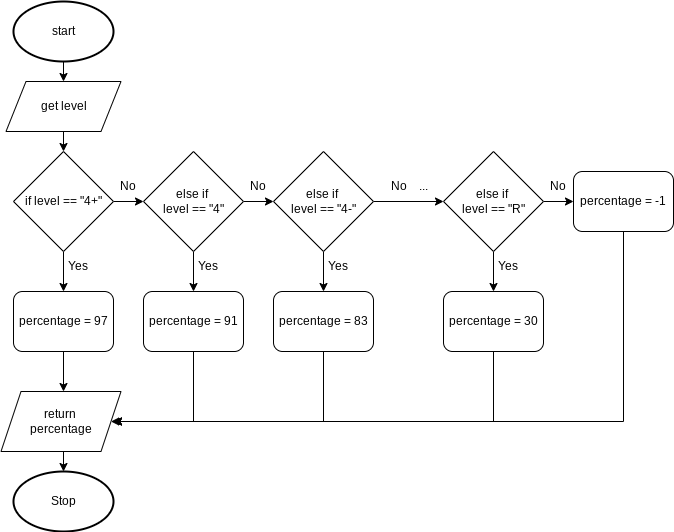

The diagram above was exported from draw.io. Its source (the exported page's mxGraphModel, read from the mxfile embedded in the PNG):
<mxGraphModel dx="594" dy="529" grid="1" gridSize="10" guides="1" tooltips="1" connect="1" arrows="1" fold="1" page="1" pageScale="1" pageWidth="827" pageHeight="1169" math="0" shadow="0">
  <root>
    <mxCell id="0" />
    <mxCell id="1" parent="0" />
    <mxCell id="55" style="edgeStyle=none;html=1;exitX=0.5;exitY=1;exitDx=0;exitDy=0;exitPerimeter=0;entryX=0.5;entryY=0;entryDx=0;entryDy=0;" parent="1" source="2" target="54" edge="1">
      <mxGeometry relative="1" as="geometry" />
    </mxCell>
    <mxCell id="2" value="start" style="strokeWidth=2;html=1;shape=mxgraph.flowchart.start_1;whiteSpace=wrap;" parent="1" vertex="1">
      <mxGeometry x="50" y="10" width="100" height="60" as="geometry" />
    </mxCell>
    <mxCell id="11" value="Stop" style="strokeWidth=2;html=1;shape=mxgraph.flowchart.start_1;whiteSpace=wrap;" parent="1" vertex="1">
      <mxGeometry x="50" y="480" width="100" height="60" as="geometry" />
    </mxCell>
    <mxCell id="21" style="edgeStyle=none;html=1;exitX=1;exitY=0.5;exitDx=0;exitDy=0;entryX=0;entryY=0.5;entryDx=0;entryDy=0;" parent="1" source="13" target="19" edge="1">
      <mxGeometry relative="1" as="geometry" />
    </mxCell>
    <mxCell id="25" style="edgeStyle=none;html=1;exitX=0.5;exitY=1;exitDx=0;exitDy=0;entryX=0.5;entryY=0;entryDx=0;entryDy=0;" parent="1" source="13" target="24" edge="1">
      <mxGeometry relative="1" as="geometry" />
    </mxCell>
    <mxCell id="13" value="if level == &quot;4+&quot;" style="rhombus;whiteSpace=wrap;html=1;" parent="1" vertex="1">
      <mxGeometry x="50" y="160" width="100" height="100" as="geometry" />
    </mxCell>
    <mxCell id="16" value="Yes" style="text;html=1;strokeColor=none;fillColor=none;align=center;verticalAlign=middle;whiteSpace=wrap;rounded=0;" parent="1" vertex="1">
      <mxGeometry x="100" y="260" width="30" height="30" as="geometry" />
    </mxCell>
    <mxCell id="17" value="No" style="text;html=1;strokeColor=none;fillColor=none;align=center;verticalAlign=middle;whiteSpace=wrap;rounded=0;" parent="1" vertex="1">
      <mxGeometry x="150" y="180" width="30" height="30" as="geometry" />
    </mxCell>
    <mxCell id="22" style="edgeStyle=none;html=1;exitX=1;exitY=0.5;exitDx=0;exitDy=0;entryX=0;entryY=0.5;entryDx=0;entryDy=0;" parent="1" source="19" target="20" edge="1">
      <mxGeometry relative="1" as="geometry" />
    </mxCell>
    <mxCell id="29" style="edgeStyle=none;html=1;exitX=0.5;exitY=1;exitDx=0;exitDy=0;entryX=0.5;entryY=0;entryDx=0;entryDy=0;" parent="1" source="19" target="28" edge="1">
      <mxGeometry relative="1" as="geometry" />
    </mxCell>
    <mxCell id="19" value="else if &lt;br&gt;level == &quot;4&quot;" style="rhombus;whiteSpace=wrap;html=1;" parent="1" vertex="1">
      <mxGeometry x="180" y="160" width="100" height="100" as="geometry" />
    </mxCell>
    <mxCell id="30" style="edgeStyle=none;html=1;exitX=1;exitY=0.5;exitDx=0;exitDy=0;entryX=0;entryY=0.5;entryDx=0;entryDy=0;" parent="1" source="20" target="36" edge="1">
      <mxGeometry relative="1" as="geometry">
        <mxPoint x="500" y="210" as="targetPoint" />
      </mxGeometry>
    </mxCell>
    <mxCell id="34" style="edgeStyle=none;html=1;exitX=0.5;exitY=1;exitDx=0;exitDy=0;entryX=0.5;entryY=0;entryDx=0;entryDy=0;" parent="1" source="20" target="33" edge="1">
      <mxGeometry relative="1" as="geometry" />
    </mxCell>
    <mxCell id="20" value="else if &lt;br&gt;level == &quot;4-&quot;" style="rhombus;whiteSpace=wrap;html=1;" parent="1" vertex="1">
      <mxGeometry x="310" y="160" width="100" height="100" as="geometry" />
    </mxCell>
    <mxCell id="23" value="No" style="text;html=1;strokeColor=none;fillColor=none;align=center;verticalAlign=middle;whiteSpace=wrap;rounded=0;" parent="1" vertex="1">
      <mxGeometry x="280" y="180" width="30" height="30" as="geometry" />
    </mxCell>
    <mxCell id="44" style="edgeStyle=none;html=1;exitX=0.5;exitY=1;exitDx=0;exitDy=0;entryX=0.5;entryY=0;entryDx=0;entryDy=0;" parent="1" source="24" edge="1">
      <mxGeometry relative="1" as="geometry">
        <mxPoint x="100" y="400" as="targetPoint" />
      </mxGeometry>
    </mxCell>
    <mxCell id="24" value="percentage = 97" style="rounded=1;whiteSpace=wrap;html=1;" parent="1" vertex="1">
      <mxGeometry x="50" y="300" width="100" height="60" as="geometry" />
    </mxCell>
    <mxCell id="45" style="edgeStyle=none;html=1;exitX=0.5;exitY=1;exitDx=0;exitDy=0;entryX=1;entryY=0.5;entryDx=0;entryDy=0;rounded=0;" parent="1" source="28" edge="1">
      <mxGeometry relative="1" as="geometry">
        <Array as="points">
          <mxPoint x="230" y="430" />
        </Array>
        <mxPoint x="150" y="430" as="targetPoint" />
      </mxGeometry>
    </mxCell>
    <mxCell id="28" value="percentage = 91" style="rounded=1;whiteSpace=wrap;html=1;" parent="1" vertex="1">
      <mxGeometry x="180" y="300" width="100" height="60" as="geometry" />
    </mxCell>
    <mxCell id="31" value="&amp;nbsp;No&amp;nbsp; &amp;nbsp; ..." style="text;html=1;strokeColor=none;fillColor=none;align=center;verticalAlign=middle;whiteSpace=wrap;rounded=0;" parent="1" vertex="1">
      <mxGeometry x="410" y="180" width="70" height="30" as="geometry" />
    </mxCell>
    <mxCell id="32" value="Yes" style="text;html=1;strokeColor=none;fillColor=none;align=center;verticalAlign=middle;whiteSpace=wrap;rounded=0;" parent="1" vertex="1">
      <mxGeometry x="230" y="260" width="30" height="30" as="geometry" />
    </mxCell>
    <mxCell id="58" style="edgeStyle=none;html=1;exitX=0.5;exitY=1;exitDx=0;exitDy=0;entryX=1;entryY=0.5;entryDx=0;entryDy=0;rounded=0;" parent="1" source="33" target="57" edge="1">
      <mxGeometry relative="1" as="geometry">
        <Array as="points">
          <mxPoint x="360" y="430" />
        </Array>
      </mxGeometry>
    </mxCell>
    <mxCell id="33" value="percentage = 83" style="rounded=1;whiteSpace=wrap;html=1;" parent="1" vertex="1">
      <mxGeometry x="310" y="300" width="100" height="60" as="geometry" />
    </mxCell>
    <mxCell id="35" value="Yes" style="text;html=1;strokeColor=none;fillColor=none;align=center;verticalAlign=middle;whiteSpace=wrap;rounded=0;" parent="1" vertex="1">
      <mxGeometry x="360" y="260" width="30" height="30" as="geometry" />
    </mxCell>
    <mxCell id="38" style="edgeStyle=none;html=1;exitX=0.5;exitY=1;exitDx=0;exitDy=0;entryX=0.5;entryY=0;entryDx=0;entryDy=0;" parent="1" source="36" target="37" edge="1">
      <mxGeometry relative="1" as="geometry" />
    </mxCell>
    <mxCell id="49" style="edgeStyle=none;rounded=0;html=1;exitX=1;exitY=0.5;exitDx=0;exitDy=0;entryX=0;entryY=0.5;entryDx=0;entryDy=0;" parent="1" source="36" target="51" edge="1">
      <mxGeometry relative="1" as="geometry">
        <mxPoint x="610" y="210" as="targetPoint" />
      </mxGeometry>
    </mxCell>
    <mxCell id="36" value="else if &lt;br&gt;level == &quot;R&quot;" style="rhombus;whiteSpace=wrap;html=1;" parent="1" vertex="1">
      <mxGeometry x="480" y="160" width="100" height="100" as="geometry" />
    </mxCell>
    <mxCell id="47" style="edgeStyle=none;rounded=0;html=1;exitX=0.5;exitY=1;exitDx=0;exitDy=0;entryX=1;entryY=0.5;entryDx=0;entryDy=0;" parent="1" source="37" edge="1">
      <mxGeometry relative="1" as="geometry">
        <Array as="points">
          <mxPoint x="530" y="430" />
        </Array>
        <mxPoint x="150" y="430" as="targetPoint" />
      </mxGeometry>
    </mxCell>
    <mxCell id="37" value="percentage = 30" style="rounded=1;whiteSpace=wrap;html=1;" parent="1" vertex="1">
      <mxGeometry x="480" y="300" width="100" height="60" as="geometry" />
    </mxCell>
    <mxCell id="39" value="Yes" style="text;html=1;strokeColor=none;fillColor=none;align=center;verticalAlign=middle;whiteSpace=wrap;rounded=0;" parent="1" vertex="1">
      <mxGeometry x="530" y="260" width="30" height="30" as="geometry" />
    </mxCell>
    <mxCell id="43" style="edgeStyle=none;html=1;exitX=0.5;exitY=1;exitDx=0;exitDy=0;entryX=0.5;entryY=0;entryDx=0;entryDy=0;entryPerimeter=0;" parent="1" target="11" edge="1">
      <mxGeometry relative="1" as="geometry">
        <mxPoint x="100" y="460" as="sourcePoint" />
      </mxGeometry>
    </mxCell>
    <mxCell id="50" value="No" style="text;html=1;strokeColor=none;fillColor=none;align=center;verticalAlign=middle;whiteSpace=wrap;rounded=0;" parent="1" vertex="1">
      <mxGeometry x="580" y="180" width="30" height="30" as="geometry" />
    </mxCell>
    <mxCell id="53" style="edgeStyle=none;rounded=0;html=1;exitX=0.5;exitY=1;exitDx=0;exitDy=0;entryX=1;entryY=0.5;entryDx=0;entryDy=0;" parent="1" source="51" edge="1">
      <mxGeometry relative="1" as="geometry">
        <Array as="points">
          <mxPoint x="660" y="430" />
        </Array>
        <mxPoint x="150" y="430" as="targetPoint" />
      </mxGeometry>
    </mxCell>
    <mxCell id="51" value="percentage = -1" style="rounded=1;whiteSpace=wrap;html=1;" parent="1" vertex="1">
      <mxGeometry x="610" y="180" width="100" height="60" as="geometry" />
    </mxCell>
    <mxCell id="56" style="edgeStyle=none;html=1;exitX=0.5;exitY=1;exitDx=0;exitDy=0;entryX=0.5;entryY=0;entryDx=0;entryDy=0;" parent="1" source="54" target="13" edge="1">
      <mxGeometry relative="1" as="geometry" />
    </mxCell>
    <mxCell id="54" value="get level" style="shape=parallelogram;perimeter=parallelogramPerimeter;whiteSpace=wrap;html=1;fixedSize=1;" parent="1" vertex="1">
      <mxGeometry x="42.5" y="90" width="115" height="50" as="geometry" />
    </mxCell>
    <mxCell id="57" value="return &lt;br&gt;percentage" style="shape=parallelogram;perimeter=parallelogramPerimeter;whiteSpace=wrap;html=1;fixedSize=1;" parent="1" vertex="1">
      <mxGeometry x="37.5" y="400" width="120" height="60" as="geometry" />
    </mxCell>
  </root>
</mxGraphModel>